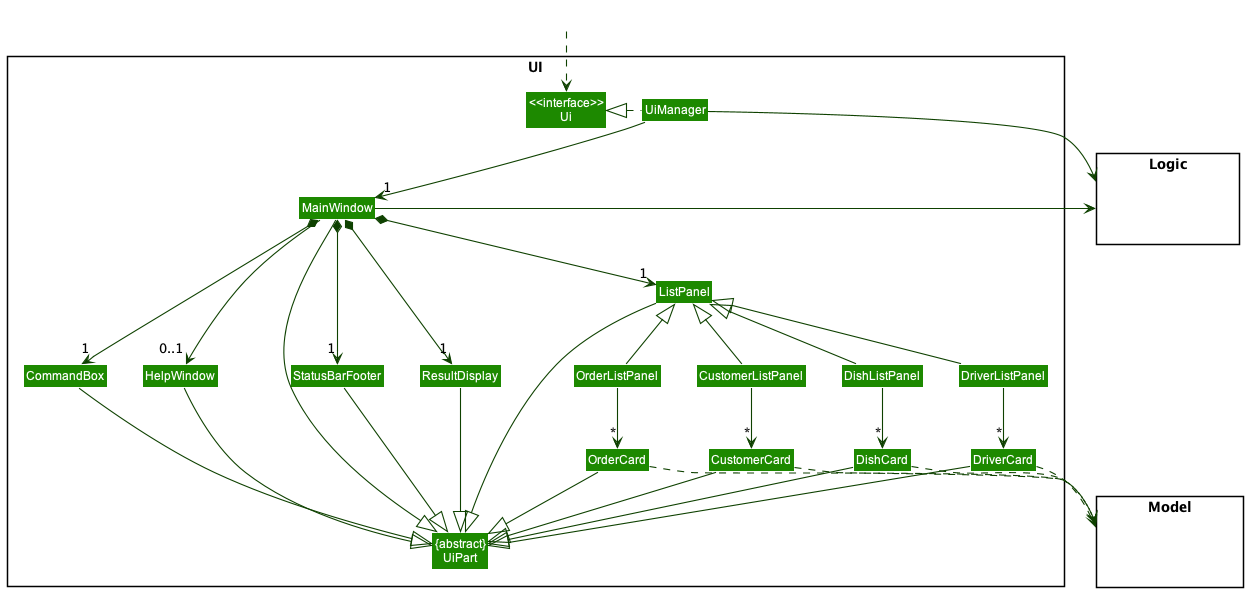

The diagram above was rendered by PlantUML. Its source (embedded in the PNG):
@startuml
!include style.puml
skinparam arrowThickness 1.1
skinparam arrowColor UI_COLOR_T4
skinparam classBackgroundColor UI_COLOR

package UI <<Rectangle>>{
Class "<<interface>>\nUi" as Ui
Class "{abstract}\nUiPart" as UiPart
Class UiManager
Class MainWindow
Class HelpWindow
Class ResultDisplay
Class ListPanel
Class DishListPanel
Class DishCard
Class DriverListPanel
Class DriverCard
Class OrderListPanel
Class OrderCard
Class CustomerListPanel
Class CustomerCard
Class StatusBarFooter
Class CommandBox
}

package Model <<Rectangle>> {
Class HiddenModel #FFFFFF
}

package Logic <<Rectangle>> {
Class HiddenLogic #FFFFFF
}

Class HiddenOutside #FFFFFF
HiddenOutside ..> Ui

UiManager .left.|> Ui
UiManager -down-> "1" MainWindow
MainWindow *-down->  "1" CommandBox
MainWindow *-down-> "1" ResultDisplay
MainWindow *-down-> "1" ListPanel
MainWindow *-down-> "1" StatusBarFooter
MainWindow --> "0..1" HelpWindow

DishListPanel -down-> "*" DishCard
OrderListPanel -down-> "*" OrderCard
CustomerListPanel -down-> "*" CustomerCard
DriverListPanel -down-> "*" DriverCard

MainWindow -left-|> UiPart

ResultDisplay --|> UiPart
CommandBox --|> UiPart
DishListPanel -up-|> ListPanel
DishCard --|> UiPart
OrderListPanel -up-|> ListPanel
OrderCard --|> UiPart
DriverListPanel -up-|> ListPanel
DriverCard --|> UiPart
CustomerListPanel -up-|> ListPanel
CustomerCard --|> UiPart
StatusBarFooter --|> UiPart
HelpWindow --|> UiPart
ListPanel --|> UiPart

DishCard ..> Model
OrderCard ..> Model
CustomerCard ..> Model
DriverCard ..> Model
UiManager -right-> Logic
MainWindow -left-> Logic

DishListPanel -[hidden]left- HelpWindow
HelpWindow -[hidden]left- CommandBox
CommandBox -[hidden]left- ResultDisplay
ResultDisplay -[hidden]left- StatusBarFooter

MainWindow -[hidden]-|> UiPart
@enduml